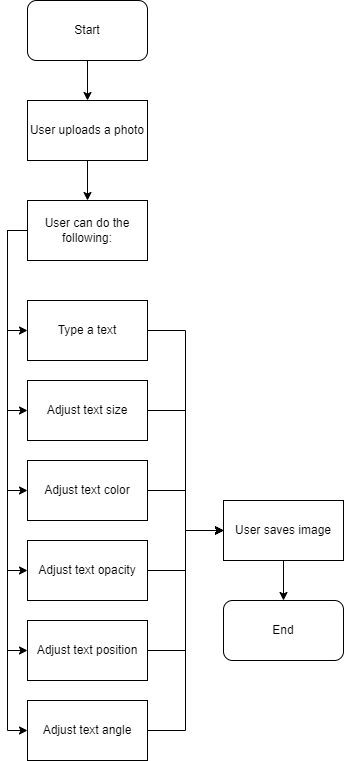

The diagram above was exported from draw.io. Its source (the exported page's mxGraphModel, read from the mxfile embedded in the PNG):
<mxGraphModel dx="868" dy="450" grid="1" gridSize="10" guides="1" tooltips="1" connect="1" arrows="1" fold="1" page="1" pageScale="1" pageWidth="827" pageHeight="1169" math="0" shadow="0">
  <root>
    <mxCell id="0" />
    <mxCell id="1" parent="0" />
    <mxCell id="7PUai8YOb-RH4QcbMh8F-10" style="edgeStyle=orthogonalEdgeStyle;rounded=0;orthogonalLoop=1;jettySize=auto;html=1;exitX=0.5;exitY=1;exitDx=0;exitDy=0;entryX=0.5;entryY=0;entryDx=0;entryDy=0;" edge="1" parent="1" source="7PUai8YOb-RH4QcbMh8F-1" target="7PUai8YOb-RH4QcbMh8F-2">
      <mxGeometry relative="1" as="geometry" />
    </mxCell>
    <mxCell id="7PUai8YOb-RH4QcbMh8F-1" value="Start" style="rounded=1;whiteSpace=wrap;html=1;" vertex="1" parent="1">
      <mxGeometry x="354" y="10" width="120" height="60" as="geometry" />
    </mxCell>
    <mxCell id="7PUai8YOb-RH4QcbMh8F-11" style="edgeStyle=orthogonalEdgeStyle;rounded=0;orthogonalLoop=1;jettySize=auto;html=1;exitX=0.5;exitY=1;exitDx=0;exitDy=0;entryX=0.5;entryY=0;entryDx=0;entryDy=0;" edge="1" parent="1" source="7PUai8YOb-RH4QcbMh8F-2" target="7PUai8YOb-RH4QcbMh8F-3">
      <mxGeometry relative="1" as="geometry" />
    </mxCell>
    <mxCell id="7PUai8YOb-RH4QcbMh8F-2" value="User uploads a photo" style="rounded=0;whiteSpace=wrap;html=1;" vertex="1" parent="1">
      <mxGeometry x="354" y="110" width="120" height="60" as="geometry" />
    </mxCell>
    <mxCell id="7PUai8YOb-RH4QcbMh8F-13" style="edgeStyle=orthogonalEdgeStyle;rounded=0;orthogonalLoop=1;jettySize=auto;html=1;exitX=0;exitY=0.5;exitDx=0;exitDy=0;entryX=0;entryY=0.5;entryDx=0;entryDy=0;" edge="1" parent="1" source="7PUai8YOb-RH4QcbMh8F-3" target="7PUai8YOb-RH4QcbMh8F-4">
      <mxGeometry relative="1" as="geometry" />
    </mxCell>
    <mxCell id="7PUai8YOb-RH4QcbMh8F-14" style="edgeStyle=orthogonalEdgeStyle;rounded=0;orthogonalLoop=1;jettySize=auto;html=1;exitX=0;exitY=0.5;exitDx=0;exitDy=0;entryX=0;entryY=0.5;entryDx=0;entryDy=0;" edge="1" parent="1" source="7PUai8YOb-RH4QcbMh8F-3" target="7PUai8YOb-RH4QcbMh8F-7">
      <mxGeometry relative="1" as="geometry" />
    </mxCell>
    <mxCell id="7PUai8YOb-RH4QcbMh8F-15" style="edgeStyle=orthogonalEdgeStyle;rounded=0;orthogonalLoop=1;jettySize=auto;html=1;exitX=0;exitY=0.5;exitDx=0;exitDy=0;entryX=0;entryY=0.5;entryDx=0;entryDy=0;" edge="1" parent="1" source="7PUai8YOb-RH4QcbMh8F-3" target="7PUai8YOb-RH4QcbMh8F-5">
      <mxGeometry relative="1" as="geometry" />
    </mxCell>
    <mxCell id="7PUai8YOb-RH4QcbMh8F-16" style="edgeStyle=orthogonalEdgeStyle;rounded=0;orthogonalLoop=1;jettySize=auto;html=1;exitX=0;exitY=0.5;exitDx=0;exitDy=0;entryX=0;entryY=0.5;entryDx=0;entryDy=0;" edge="1" parent="1" source="7PUai8YOb-RH4QcbMh8F-3" target="7PUai8YOb-RH4QcbMh8F-6">
      <mxGeometry relative="1" as="geometry" />
    </mxCell>
    <mxCell id="7PUai8YOb-RH4QcbMh8F-17" style="edgeStyle=orthogonalEdgeStyle;rounded=0;orthogonalLoop=1;jettySize=auto;html=1;exitX=0;exitY=0.5;exitDx=0;exitDy=0;entryX=0;entryY=0.5;entryDx=0;entryDy=0;" edge="1" parent="1" source="7PUai8YOb-RH4QcbMh8F-3" target="7PUai8YOb-RH4QcbMh8F-9">
      <mxGeometry relative="1" as="geometry" />
    </mxCell>
    <mxCell id="7PUai8YOb-RH4QcbMh8F-18" style="edgeStyle=orthogonalEdgeStyle;rounded=0;orthogonalLoop=1;jettySize=auto;html=1;exitX=0;exitY=0.5;exitDx=0;exitDy=0;entryX=0;entryY=0.5;entryDx=0;entryDy=0;" edge="1" parent="1" source="7PUai8YOb-RH4QcbMh8F-3" target="7PUai8YOb-RH4QcbMh8F-8">
      <mxGeometry relative="1" as="geometry" />
    </mxCell>
    <mxCell id="7PUai8YOb-RH4QcbMh8F-3" value="User can do the following:" style="rounded=0;whiteSpace=wrap;html=1;" vertex="1" parent="1">
      <mxGeometry x="354" y="210" width="120" height="60" as="geometry" />
    </mxCell>
    <mxCell id="7PUai8YOb-RH4QcbMh8F-21" style="edgeStyle=orthogonalEdgeStyle;rounded=0;orthogonalLoop=1;jettySize=auto;html=1;exitX=1;exitY=0.5;exitDx=0;exitDy=0;entryX=0;entryY=0.5;entryDx=0;entryDy=0;" edge="1" parent="1" source="7PUai8YOb-RH4QcbMh8F-4" target="7PUai8YOb-RH4QcbMh8F-19">
      <mxGeometry relative="1" as="geometry" />
    </mxCell>
    <mxCell id="7PUai8YOb-RH4QcbMh8F-4" value="Type a text" style="rounded=0;whiteSpace=wrap;html=1;" vertex="1" parent="1">
      <mxGeometry x="354" y="310" width="120" height="60" as="geometry" />
    </mxCell>
    <mxCell id="7PUai8YOb-RH4QcbMh8F-24" style="edgeStyle=orthogonalEdgeStyle;rounded=0;orthogonalLoop=1;jettySize=auto;html=1;exitX=1;exitY=0.5;exitDx=0;exitDy=0;entryX=0;entryY=0.5;entryDx=0;entryDy=0;" edge="1" parent="1" source="7PUai8YOb-RH4QcbMh8F-5" target="7PUai8YOb-RH4QcbMh8F-19">
      <mxGeometry relative="1" as="geometry" />
    </mxCell>
    <mxCell id="7PUai8YOb-RH4QcbMh8F-5" value="Adjust text color" style="rounded=0;whiteSpace=wrap;html=1;" vertex="1" parent="1">
      <mxGeometry x="354" y="470" width="120" height="60" as="geometry" />
    </mxCell>
    <mxCell id="7PUai8YOb-RH4QcbMh8F-26" style="edgeStyle=orthogonalEdgeStyle;rounded=0;orthogonalLoop=1;jettySize=auto;html=1;exitX=1;exitY=0.5;exitDx=0;exitDy=0;entryX=0;entryY=0.5;entryDx=0;entryDy=0;" edge="1" parent="1" source="7PUai8YOb-RH4QcbMh8F-6" target="7PUai8YOb-RH4QcbMh8F-19">
      <mxGeometry relative="1" as="geometry" />
    </mxCell>
    <mxCell id="7PUai8YOb-RH4QcbMh8F-6" value="Adjust text opacity" style="rounded=0;whiteSpace=wrap;html=1;" vertex="1" parent="1">
      <mxGeometry x="354" y="550" width="120" height="60" as="geometry" />
    </mxCell>
    <mxCell id="7PUai8YOb-RH4QcbMh8F-23" style="edgeStyle=orthogonalEdgeStyle;rounded=0;orthogonalLoop=1;jettySize=auto;html=1;exitX=1;exitY=0.5;exitDx=0;exitDy=0;entryX=0;entryY=0.5;entryDx=0;entryDy=0;" edge="1" parent="1" source="7PUai8YOb-RH4QcbMh8F-7" target="7PUai8YOb-RH4QcbMh8F-19">
      <mxGeometry relative="1" as="geometry" />
    </mxCell>
    <mxCell id="7PUai8YOb-RH4QcbMh8F-7" value="Adjust text size" style="rounded=0;whiteSpace=wrap;html=1;" vertex="1" parent="1">
      <mxGeometry x="354" y="390" width="120" height="60" as="geometry" />
    </mxCell>
    <mxCell id="7PUai8YOb-RH4QcbMh8F-28" style="edgeStyle=orthogonalEdgeStyle;rounded=0;orthogonalLoop=1;jettySize=auto;html=1;exitX=1;exitY=0.5;exitDx=0;exitDy=0;entryX=0;entryY=0.5;entryDx=0;entryDy=0;" edge="1" parent="1" source="7PUai8YOb-RH4QcbMh8F-8" target="7PUai8YOb-RH4QcbMh8F-19">
      <mxGeometry relative="1" as="geometry" />
    </mxCell>
    <mxCell id="7PUai8YOb-RH4QcbMh8F-8" value="Adjust text angle" style="rounded=0;whiteSpace=wrap;html=1;" vertex="1" parent="1">
      <mxGeometry x="354" y="710" width="120" height="60" as="geometry" />
    </mxCell>
    <mxCell id="7PUai8YOb-RH4QcbMh8F-27" style="edgeStyle=orthogonalEdgeStyle;rounded=0;orthogonalLoop=1;jettySize=auto;html=1;exitX=1;exitY=0.5;exitDx=0;exitDy=0;entryX=0;entryY=0.5;entryDx=0;entryDy=0;" edge="1" parent="1" source="7PUai8YOb-RH4QcbMh8F-9" target="7PUai8YOb-RH4QcbMh8F-19">
      <mxGeometry relative="1" as="geometry" />
    </mxCell>
    <mxCell id="7PUai8YOb-RH4QcbMh8F-9" value="Adjust text position" style="rounded=0;whiteSpace=wrap;html=1;" vertex="1" parent="1">
      <mxGeometry x="354" y="630" width="120" height="60" as="geometry" />
    </mxCell>
    <mxCell id="7PUai8YOb-RH4QcbMh8F-29" style="edgeStyle=orthogonalEdgeStyle;rounded=0;orthogonalLoop=1;jettySize=auto;html=1;exitX=0.5;exitY=1;exitDx=0;exitDy=0;entryX=0.5;entryY=0;entryDx=0;entryDy=0;" edge="1" parent="1" source="7PUai8YOb-RH4QcbMh8F-19" target="7PUai8YOb-RH4QcbMh8F-20">
      <mxGeometry relative="1" as="geometry" />
    </mxCell>
    <mxCell id="7PUai8YOb-RH4QcbMh8F-19" value="User saves image" style="rounded=0;whiteSpace=wrap;html=1;" vertex="1" parent="1">
      <mxGeometry x="550" y="510" width="120" height="60" as="geometry" />
    </mxCell>
    <mxCell id="7PUai8YOb-RH4QcbMh8F-20" value="End" style="rounded=1;whiteSpace=wrap;html=1;" vertex="1" parent="1">
      <mxGeometry x="550" y="610" width="120" height="60" as="geometry" />
    </mxCell>
  </root>
</mxGraphModel>